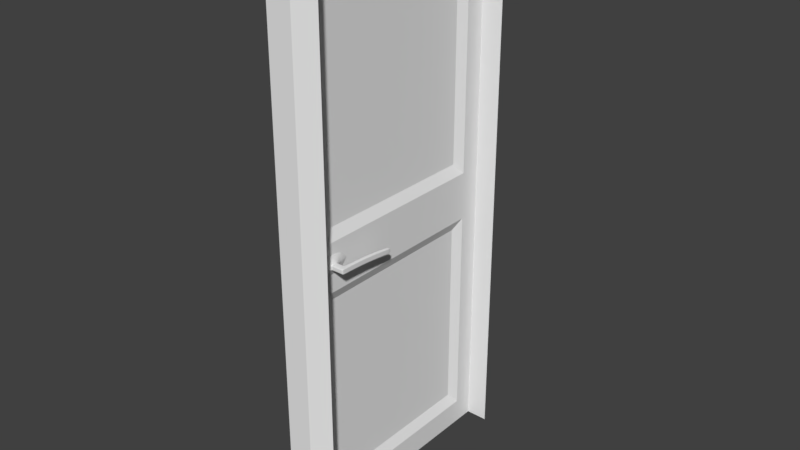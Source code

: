 # Source: door.blend  (saved by Blender 2.78.0; exported with 4.5.12 LTS)
import bpy
from mathutils import Matrix  # noqa: F401  (used for matrix-valued properties, if any)

bpy.ops.wm.read_factory_settings(use_empty=True)
scene = bpy.context.scene
scene.name = 'Scene'

# ---- collections
col_collection_1 = bpy.data.collections.new('Collection 1'); scene.collection.children.link(col_collection_1)

# ---- world
world_world = bpy.data.worlds.new('World'); scene.world = world_world
world_world.color = (0.05088, 0.05088, 0.05088)
world_world.use_sun_shadow = False
world_world.sun_shadow_jitter_overblur = 0.0
world_world.cycles.sampling_method = 'MANUAL'

# ---- meshes
me_cube_001 = bpy.data.meshes.new('Cube.001')
me_cube_001.from_pydata([(-1.0, -1.0, -1.619), (-1.0, -1.0, 1.619), (-1.0, 1.0, -4.552), (-1.0, 1.0, -1.313), (1.0, -1.0, -1.619), (1.0, -1.0, 1.619), (1.0, 1.0, -4.552), (1.0, 1.0, -1.313), (-1.0, -0.7811, -1.619), (-1.0, -0.7811, 1.619), (1.0, -0.7811, -1.619), (1.0, -0.7811, 1.619), (-6.943, -0.7811, -1.619), (-6.943, -1.0, -1.619), (-6.943, -1.0, 1.619), (-6.943, -0.7811, 1.619), (-9.36, -0.3606, -5.078), (-9.36, -1.42, -5.078), (-9.36, -1.42, 5.078), (-9.36, -0.3606, 5.078), (-9.36, -0.8906, -6.784), (-9.36, -1.576, -1.344e-10), (-9.36, -0.8906, 6.784), (-9.36, -0.2056, -1.344e-10), (-9.36, -0.8906, -1.344e-10), (-9.36, -1.156, -6.783), (-9.36, -1.527, 2.539), (-9.36, -0.6256, 6.783), (-9.36, -0.2545, -2.539), (-9.36, -0.6256, -6.783), (-9.36, -1.527, -2.539), (-9.36, -1.156, 6.783), (-9.36, -0.2545, 2.539), (-9.36, -0.5195, -1.344e-10), (-9.36, -1.262, -1.344e-10), (-9.36, -0.8906, -2.54), (-9.36, -0.8906, 2.54), (-9.36, -1.209, 2.539), (-9.36, -1.209, -2.539), (-9.36, -0.5725, -2.539), (-9.36, -0.5725, 2.539), (-1.0, 0.04585, 1.066), (1.0, 0.04585, -2.173), (-1.0, 0.04585, -2.173), (1.0, 0.04585, 1.066), (-2.062, -1.0, 1.619), (-2.062, -1.0, -1.619), (-2.062, -0.7811, 1.619), (-2.062, -0.7811, -1.619), (-6.343, -1.0, 1.619), (-6.343, -0.7811, 1.619), (-6.343, -0.7811, -1.619), (-6.343, -1.0, -1.619), (-1.0, -1.0, 1.028), (-1.0, 1.0, -1.904), (1.0, 1.0, -1.904), (1.0, -1.0, 1.028), (1.0, -0.7811, 1.028), (-1.0, -0.7811, 1.028), (-6.943, -1.0, 1.028), (-6.943, -0.7811, 1.028), (1.0, 0.04585, 0.475), (-1.0, 0.04585, 0.475), (-2.062, -0.7811, 1.028), (-2.062, -1.0, 1.028), (-6.343, -0.7811, 1.028), (-6.343, -1.0, 1.028), (-1.0, 1.0, -3.467), (1.0, 1.0, -3.467), (1.0, -1.0, -0.5341), (1.0, -0.7811, -0.5341), (-1.0, -0.7811, -0.5341), (-6.943, -0.7811, -0.5341), (1.0, 0.04585, -1.088), (-1.0, 0.04585, -1.088), (-2.062, -1.0, -0.5341), (-6.343, -1.0, -0.5341), (-1.0, -1.0, -0.5341), (-6.943, -1.0, -0.5341), (-2.062, -0.7811, -0.5341), (-6.343, -0.7811, -0.5341), (0.4752, 1.0, -4.552), (0.4752, 1.0, -1.313), (0.4752, -1.0, -1.619), (0.4752, -1.0, 1.619), (0.4752, -0.7811, 1.619), (0.4752, -0.7811, -1.619), (0.4752, 0.04585, -2.173), (0.4752, 0.04585, 1.066), (0.4752, -1.0, 1.028), (0.4752, 1.0, -1.904), (0.4752, 1.0, -3.467), (0.4752, -1.0, -0.5341), (-0.5869, 1.0, -4.552), (-0.5869, -1.0, 1.619), (-0.5869, -0.7811, -1.619), (-0.5869, 0.04585, -2.173), (-0.5869, -1.0, 1.028), (-0.5869, -1.0, -0.5341), (-0.5869, 1.0, -1.313), (-0.5869, -1.0, -1.619), (-0.5869, -0.7811, 1.619), (-0.5869, 0.04585, 1.066), (-0.5869, 1.0, -1.904), (-0.5869, 1.0, -3.467)], [], [(62, 41, 3, 54), (90, 82, 7, 55), (57, 11, 5, 56), (97, 94, 1, 53), (86, 10, 4, 83), (101, 9, 1, 94), (102, 41, 9, 101), (87, 42, 10, 86), (61, 44, 11, 57), (66, 49, 14, 59), (30, 26, 21), (49, 50, 15, 14), (80, 51, 12, 72), (51, 52, 13, 12), (40, 27, 19, 32), (14, 15, 19, 27, 22, 31, 18), (32, 28, 23), (12, 13, 17, 25, 20, 29, 16), (39, 33, 23, 28), (38, 34, 24, 35), (37, 31, 22, 36), (34, 37, 36, 24), (21, 26, 37, 34), (26, 18, 31, 37), (25, 38, 35, 20), (17, 30, 38, 25), (30, 21, 34, 38), (29, 39, 28, 16), (20, 35, 39, 29), (35, 24, 33, 39), (15, 60, 72, 12, 16, 28, 32, 19), (33, 40, 32, 23), (24, 36, 40, 33), (36, 22, 27, 40), (13, 78, 59, 14, 18, 26, 30, 17), (55, 7, 44, 61), (81, 6, 42, 87), (99, 3, 41, 102), (58, 9, 41, 62), (8, 0, 46, 48), (71, 8, 48, 79), (1, 9, 47, 45), (53, 1, 45, 64), (48, 46, 52, 51), (79, 48, 51, 80), (45, 47, 50, 49), (64, 45, 49, 66), (75, 64, 66, 76), (47, 63, 65, 50), (77, 53, 64, 75), (9, 58, 63, 47), (71, 58, 62, 74), (68, 55, 61, 73), (50, 65, 60, 15), (76, 66, 59, 78), (73, 61, 57, 70), (98, 97, 53, 77), (70, 57, 56, 69), (91, 90, 55, 68), (74, 62, 54, 67), (43, 74, 67, 2), (81, 91, 68, 6), (10, 70, 69, 4), (100, 98, 77, 0), (42, 73, 70, 10), (52, 76, 78, 13), (6, 68, 73, 42), (8, 71, 74, 43), (0, 77, 75, 46), (46, 75, 76, 52), (63, 79, 80, 65), (58, 71, 79, 63), (65, 80, 72, 60), (4, 69, 92, 83), (93, 104, 91, 81), (104, 103, 90, 91), (69, 56, 89, 92), (7, 82, 88, 44), (93, 81, 87, 96), (96, 87, 86, 95), (44, 88, 85, 11), (11, 85, 84, 5), (95, 86, 83, 100), (56, 5, 84, 89), (103, 99, 82, 90), (54, 3, 99, 103), (8, 95, 100, 0), (43, 96, 95, 8), (2, 93, 96, 43), (67, 54, 103, 104), (2, 67, 104, 93), (83, 92, 98, 100), (92, 89, 97, 98), (82, 99, 102, 88), (88, 102, 101, 85), (85, 101, 94, 84), (89, 84, 94, 97)])
_uv = me_cube_001.uv_layers.new(name='UVMap')
_uv.uv.foreach_set('vector', [0.9924, 0.937, 0.9769, 0.9766, 0.9769, 0.7919, 0.9924, 0.7523, 0.8602, 0.0007507, 0.9017, 0.0007507, 0.9017, 0.03856, 0.8602, 0.03856, 0.5313, 0.5941, 0.5313, 0.6367, 0.5159, 0.6367, 0.5159, 0.5941, 0.5489, 0.8918, 0.5489, 0.9344, 0.5199, 0.9344, 0.5199, 0.8918, 0.7724, 0.1983, 0.7724, 0.1605, 0.7878, 0.1605, 0.7878, 0.1983, 0.5184, 0.9076, 0.4894, 0.9076, 0.4894, 0.8918, 0.5184, 0.8918, 0.9002, 0.228, 0.9002, 0.2577, 0.8304, 0.2577, 0.8304, 0.228, 0.8587, 0.0007507, 0.8587, 0.03856, 0.7889, 0.03856, 0.7889, 0.0007507, 0.4919, 0.7813, 0.4919, 0.8238, 0.4338, 0.8637, 0.4338, 0.8211, 0.5749, 0.5941, 0.5749, 0.6367, 0.5328, 0.6367, 0.5328, 0.5941, 0.8504, 0.5674, 0.8504, 0.9333, 0.847, 0.7504, 0.5749, 0.6382, 0.5749, 0.654, 0.5328, 0.654, 0.5328, 0.6382, 0.4996, 0.8594, 0.4996, 0.7813, 0.5417, 0.7813, 0.5417, 0.8594, 0.711, 0.6134, 0.711, 0.6291, 0.669, 0.6291, 0.669, 0.6134, 0.8765, 0.5684, 0.8678, 0.8741, 0.8542, 0.7505, 0.8542, 0.5674, 0.4616, 0.2289, 0.4769, 0.2289, 0.5064, 0.533, 0.4878, 0.6558, 0.4692, 0.656, 0.4506, 0.6558, 0.4321, 0.533, 0.842, 0.9333, 0.842, 0.5674, 0.8455, 0.7504, 0.4011, 0.656, 0.3857, 0.656, 0.3562, 0.352, 0.3748, 0.2291, 0.3934, 0.2289, 0.412, 0.2291, 0.4306, 0.352, 0.9992, 0.5674, 0.999, 0.7504, 0.9769, 0.7508, 0.9769, 0.5679, 0.9479, 0.3829, 0.9516, 0.5659, 0.9256, 0.5659, 0.9256, 0.3829, 0.9241, 0.26, 0.9204, 0.5658, 0.9018, 0.5659, 0.9018, 0.2601, 0.9754, 0.7519, 0.9717, 0.9349, 0.9494, 0.9349, 0.9494, 0.7519, 0.9992, 0.3824, 0.9992, 0.5654, 0.9769, 0.5659, 0.9772, 0.3828, 0.9003, 0.5674, 0.8951, 0.7504, 0.878, 0.8735, 0.878, 0.5677, 0.9003, 0.2601, 0.9003, 0.5659, 0.878, 0.5656, 0.8817, 0.2598, 0.8527, 0.3828, 0.8527, 0.5659, 0.8304, 0.5649, 0.8391, 0.2592, 0.9754, 0.3834, 0.9752, 0.5664, 0.9531, 0.5659, 0.9531, 0.3829, 0.8765, 0.2592, 0.8765, 0.565, 0.8542, 0.5654, 0.8594, 0.3823, 0.9479, 0.5674, 0.9479, 0.8732, 0.9256, 0.8732, 0.9293, 0.5675, 0.9754, 0.5674, 0.9754, 0.7504, 0.9494, 0.7504, 0.9531, 0.5674, 0.1814, 0.4829, 0.1787, 0.3279, 0.1814, 0.3279, 0.1814, 0.2498, 0.3531, 0.0007507, 0.3547, 0.1836, 0.3547, 0.5491, 0.3531, 0.732, 0.981, 0.04279, 0.981, 0.2258, 0.9587, 0.2253, 0.959, 0.04232, 0.9572, 0.04232, 0.9572, 0.2253, 0.9349, 0.2253, 0.9312, 0.04232, 0.9241, 0.5677, 0.9204, 0.8735, 0.9018, 0.8732, 0.9018, 0.5674, 0.174, 0.2497, 0.1772, 0.4401, 0.174, 0.4401, 0.174, 0.4826, 0.002387, 0.7315, 0.0007507, 0.5488, 0.0007514, 0.1835, 0.002389, 0.0007507, 0.9825, 0.04232, 0.9979, 0.08183, 0.9979, 0.2665, 0.9825, 0.227, 0.7936, 0.04063, 0.8304, 0.04063, 0.8304, 0.2253, 0.7936, 0.2253, 0.9007, 0.04063, 0.9297, 0.04063, 0.9297, 0.2253, 0.9007, 0.2253, 0.6566, 0.931, 0.6221, 0.9547, 0.6221, 0.883, 0.6566, 0.8593, 0.3918, 0.8918, 0.3918, 0.9076, 0.3173, 0.9076, 0.3173, 0.8918, 0.4323, 0.8578, 0.3562, 0.8578, 0.3562, 0.7813, 0.4323, 0.7813, 0.4678, 0.8918, 0.4678, 0.9076, 0.3933, 0.9076, 0.3933, 0.8918, 0.242, 0.8745, 0.242, 0.9171, 0.1675, 0.9171, 0.1675, 0.8745, 0.6177, 0.8745, 0.6177, 0.8903, 0.3173, 0.8903, 0.3173, 0.8745, 0.8083, 0.2289, 0.8083, 0.3071, 0.5079, 0.3071, 0.5079, 0.2289, 0.3158, 0.8572, 0.3158, 0.873, 0.01544, 0.873, 0.01544, 0.8572, 0.3547, 0.7335, 0.3547, 0.7761, 0.05434, 0.7761, 0.05434, 0.7335, 0.6566, 0.1148, 0.6566, 0.2274, 0.3562, 0.2274, 0.3562, 0.1148, 0.6566, 0.7372, 0.6566, 0.7798, 0.3562, 0.7798, 0.3562, 0.7372, 0.7921, 0.04063, 0.7921, 0.1532, 0.7176, 0.1532, 0.7176, 0.04063, 0.9287, 0.8756, 0.9287, 0.9181, 0.8542, 0.9181, 0.8542, 0.8756, 0.6675, 0.5665, 0.5764, 0.6291, 0.5764, 0.5574, 0.6675, 0.4948, 0.5749, 0.3086, 0.5749, 0.4212, 0.5079, 0.5926, 0.5079, 0.48, 0.04282, 0.733, 0.04282, 0.7756, 0.0007507, 0.7756, 0.0007507, 0.733, 0.711, 0.8228, 0.711, 0.9354, 0.669, 0.9354, 0.669, 0.8228, 0.7161, 0.0007507, 0.7161, 0.1133, 0.6581, 0.1532, 0.6581, 0.04063, 0.8076, 0.8643, 0.8076, 0.9769, 0.7787, 0.9769, 0.7787, 0.8643, 0.7603, 0.6306, 0.7603, 0.7432, 0.745, 0.7432, 0.745, 0.6306, 0.9624, 0.2688, 0.9624, 0.3814, 0.9256, 0.3814, 0.9256, 0.2688, 0.7692, 0.4933, 0.7284, 0.5978, 0.7284, 0.4131, 0.7692, 0.3086, 0.799, 0.4933, 0.7707, 0.5659, 0.7707, 0.3812, 0.799, 0.3086, 0.2803, 0.8745, 0.2803, 0.9527, 0.2435, 0.9527, 0.2435, 0.8745, 0.8251, 0.2289, 0.8251, 0.3071, 0.8098, 0.3071, 0.8098, 0.2289, 0.5793, 0.8918, 0.5793, 0.97, 0.5504, 0.97, 0.5504, 0.8918, 0.8381, 0.7447, 0.8381, 0.8229, 0.7801, 0.8628, 0.7801, 0.7846, 0.5853, 0.7813, 0.5853, 0.8594, 0.5432, 0.8594, 0.5432, 0.7813, 0.8006, 0.3086, 0.8289, 0.3812, 0.8289, 0.5659, 0.8006, 0.4933, 0.834, 0.671, 0.7707, 0.7145, 0.7707, 0.6428, 0.834, 0.5993, 0.08992, 0.7776, 0.08992, 0.8557, 0.01544, 0.8557, 0.01544, 0.7776, 0.6566, 0.6575, 0.6566, 0.7357, 0.3562, 0.7357, 0.3562, 0.6575, 0.6566, 0.0007507, 0.6566, 0.1133, 0.3562, 0.1133, 0.3562, 0.0007507, 0.3547, 0.854, 0.2451, 0.854, 0.2451, 0.7776, 0.3547, 0.7776, 0.669, 0.6074, 0.669, 0.4948, 0.711, 0.4948, 0.711, 0.6074, 0.6177, 0.8918, 0.6177, 0.97, 0.5808, 0.97, 0.5808, 0.8918, 0.09142, 0.7776, 0.1676, 0.7776, 0.1676, 0.8541, 0.09142, 0.8541, 0.669, 0.7447, 0.7786, 0.7447, 0.7786, 0.8213, 0.669, 0.8213, 0.7494, 0.8228, 0.7494, 0.9354, 0.7125, 0.9354, 0.7125, 0.8228, 0.8319, 0.04063, 0.8687, 0.04063, 0.8687, 0.2253, 0.8319, 0.2253, 0.5764, 0.3086, 0.6509, 0.3086, 0.6509, 0.4933, 0.5764, 0.4933, 0.5868, 0.8578, 0.5868, 0.7813, 0.6566, 0.7813, 0.6566, 0.8578, 0.7874, 0.0007507, 0.7874, 0.03856, 0.7176, 0.03856, 0.7176, 0.0007507, 0.7709, 0.2274, 0.7341, 0.2274, 0.7341, 0.2117, 0.7709, 0.2117, 0.7618, 0.7275, 0.8364, 0.7275, 0.8364, 0.7432, 0.7618, 0.7432, 0.7709, 0.1557, 0.7709, 0.1983, 0.7341, 0.1983, 0.7341, 0.1557, 0.09146, 0.9171, 0.09146, 0.8745, 0.166, 0.8745, 0.166, 0.9171, 0.7189, 0.5994, 0.7603, 0.5994, 0.7603, 0.6291, 0.7189, 0.6291, 0.3257, 0.8555, 0.3547, 0.8555, 0.3547, 0.8713, 0.3257, 0.8713, 0.8405, 0.5674, 0.8405, 0.5972, 0.7707, 0.5972, 0.7707, 0.5674, 0.8702, 0.04063, 0.8992, 0.04063, 0.8992, 0.2253, 0.8702, 0.2253, 0.8381, 0.8643, 0.8381, 0.9769, 0.8091, 0.9769, 0.8091, 0.8643, 0.3158, 0.8745, 0.3158, 0.9527, 0.2868, 0.9527, 0.2868, 0.8745, 0.2436, 0.7776, 0.2436, 0.8557, 0.1691, 0.8557, 0.1691, 0.7776, 0.7435, 0.6306, 0.7435, 0.7432, 0.669, 0.7432, 0.669, 0.6306, 0.6524, 0.3086, 0.7269, 0.3086, 0.7269, 0.4933, 0.6524, 0.4933, 0.7326, 0.2274, 0.6581, 0.2274, 0.6581, 0.1557, 0.7326, 0.1557, 0.6509, 0.6464, 0.5764, 0.6464, 0.5764, 0.6306, 0.6509, 0.6306, 0.08996, 0.8745, 0.08996, 0.9171, 0.01544, 0.9171, 0.01544, 0.8745])
me_cube_001.use_remesh_preserve_volume = False
me_cube_001.use_remesh_preserve_attributes = False
me_cube_001.use_mirror_vertex_groups = False
me_cube_001.update()
me_plane_001 = bpy.data.meshes.new('Plane.001')
me_plane_001.from_pydata([(-0.9365, -0.904, 0.1022), (1.0, -0.904, 0.1022), (-0.9365, 0.904, 0.1022), (1.0, 0.904, 0.1022), (-0.9365, -0.7232, 0.1022), (1.0, -0.7232, 0.1022), (1.0, 0.7413, 0.1022), (-0.9365, 0.7413, 0.1022), (-0.8397, -0.904, 0.1022), (-0.8397, 0.904, 0.1022), (-0.8004, -0.65, 0.1606), (-0.8004, 0.668, 0.1606), (0.908, -0.904, 0.1022), (0.908, 0.904, 0.1022), (0.8687, -0.65, 0.1606), (0.8687, 0.668, 0.1606), (0.03415, 0.904, 0.1022), (0.03415, -0.904, 0.1022), (-0.05323, 0.904, 0.1022), (-0.09256, -0.65, 0.1606), (-0.09256, 0.668, 0.1606), (-0.05323, -0.904, 0.1022), (0.1215, -0.904, 0.1022), (0.1215, 0.904, 0.1022), (0.1609, -0.65, 0.1606), (0.1609, 0.668, 0.1606), (-0.9365, -0.7232, 0.2199), (-0.9365, -0.904, 0.2199), (0.908, -0.904, 0.2199), (1.0, -0.904, 0.2199), (1.0, 0.7413, 0.2199), (1.0, 0.904, 0.2199), (-0.8397, 0.904, 0.2199), (-0.9365, 0.904, 0.2199), (-0.9365, 0.7413, 0.2199), (1.0, -0.7232, 0.2199), (-0.8397, -0.7232, 0.2199), (-0.8397, 0.7413, 0.2199), (-0.8397, -0.904, 0.2199), (-0.05323, 0.904, 0.2199), (-0.05323, -0.7232, 0.2199), (-0.05323, 0.7413, 0.2199), (0.1215, -0.904, 0.2199), (0.908, 0.904, 0.2199), (0.908, -0.7232, 0.2199), (0.908, 0.7413, 0.2199), (0.1215, 0.904, 0.2199), (0.03415, 0.904, 0.2199), (0.1215, -0.7232, 0.2199), (0.03415, -0.7232, 0.2199), (0.1215, 0.7413, 0.2199), (0.03415, 0.7413, 0.2199), (-0.05323, -0.904, 0.2199), (0.03415, -0.904, 0.2199)], [], [(24, 25, 50, 48), (1, 5, 35, 29), (13, 23, 46, 43), (22, 12, 28, 42), (18, 9, 32, 39), (8, 21, 52, 38), (24, 14, 15, 25), (4, 0, 27, 26), (14, 24, 48, 44), (12, 1, 29, 28), (3, 13, 43, 31), (25, 15, 45, 50), (10, 19, 20, 11), (19, 10, 36, 40), (20, 19, 40, 41), (11, 20, 41, 37), (5, 6, 30, 35), (23, 16, 47, 46), (45, 30, 31, 43), (28, 29, 35, 44), (44, 35, 30, 45), (26, 36, 37, 34), (27, 38, 36, 26), (34, 37, 32, 33), (42, 28, 44, 48), (50, 45, 43, 46), (41, 51, 47, 39), (52, 53, 49, 40), (40, 49, 51, 41), (38, 52, 40, 36), (37, 41, 39, 32), (51, 50, 46, 47), (53, 42, 48, 49), (49, 48, 50, 51), (21, 17, 53, 52), (7, 4, 26, 34), (0, 8, 38, 27), (17, 22, 42, 53), (15, 14, 44, 45), (9, 2, 33, 32), (16, 18, 39, 47), (2, 7, 34, 33), (10, 11, 37, 36), (6, 3, 31, 30)])
_uv = me_plane_001.uv_layers.new(name='UVMap')
_uv.uv.foreach_set('vector', [0.2245, -0.02745, 0.2245, 0.8114, 0.2072, 0.858, 0.2072, -0.07405, 0.2183, 1.367, 0.1756, 1.367, 0.1756, 1.29, 0.2183, 1.29, 0.03235, 1.07, 0.2183, 1.07, 0.2183, 1.147, 0.03235, 1.147, 0.2183, 0.9609, 0.03235, 0.9609, 0.03235, 0.884, 0.2183, 0.884, 0.03235, 1.149, 0.2183, 1.149, 0.2183, 1.226, 0.03235, 1.226, 0.2183, 1.533, 0.03235, 1.533, 0.03235, 1.456, 0.2183, 1.456, 0.9547, 0.1114, 0.951, 0.6898, 0.6393, 0.6898, 0.643, 0.1114, 0.4965, 0.9443, 0.4525, 0.9443, 0.4095, 0.8595, 0.4965, 0.8694, 0.04165, 0.7139, 0.209, 0.7139, 0.2183, 0.7755, 0.03235, 0.7755, 0.4073, 1.166, 0.4073, 1.224, 0.3787, 1.224, 0.3787, 1.166, 0.4965, 1.127, 0.4965, 1.186, 0.4679, 1.186, 0.4679, 1.127, 0.209, 0.8824, 0.04165, 0.8824, 0.03235, 0.8209, 0.2183, 0.8209, 0.9579, 0.4867, 0.9579, 0.9494, 0.6462, 0.9494, 0.6462, 0.4867, 0.04165, 1.393, 0.209, 1.393, 0.2183, 1.455, 0.03235, 1.455, 0.2251, 0.8114, 0.2251, -0.02745, 0.2423, -0.07405, 0.2423, 0.858, 0.209, 1.289, 0.04165, 1.289, 0.03235, 1.227, 0.2183, 1.227, 0.4534, -0.07405, 0.4965, 0.8679, 0.4249, 0.858, 0.4249, -0.07405, 0.3832, 1.043, 0.3832, 1.099, 0.3546, 1.099, 0.3546, 1.043, 0.3838, 0.986, 0.4061, 0.986, 0.4061, 1.09, 0.3838, 1.09, 0.4296, 0.986, 0.452, 0.986, 0.452, 1.101, 0.4296, 1.101, 0.3043, -0.07405, 0.3266, -0.07405, 0.3266, 0.858, 0.3043, 0.858, 0.3547, -0.7466, 0.4121, -0.7466, 0.4121, 1.531, 0.3547, 1.531, 0.405, 0.7545, 0.4322, 0.8219, 0.4324, 1.089, 0.4053, 1.022, 0.4729, 1.022, 0.4965, 1.022, 0.4964, 1.126, 0.4729, 1.126, 0.2561, 0.1171, 0.4421, 0.1171, 0.4421, 0.2353, 0.2561, 0.2353, 0.2183, 1.069, 0.03235, 1.069, 0.03235, 0.9624, 0.2183, 0.9624, 0.4079, 1.103, 0.4291, 1.103, 0.4291, 1.206, 0.4079, 1.206, 0.4067, 0.986, 0.4279, 0.986, 0.4279, 1.101, 0.4067, 1.101, 0.2607, -0.07405, 0.2819, -0.07405, 0.2819, 0.858, 0.2607, 0.858, 0.2561, 0.6192, 0.4421, 0.6192, 0.4421, 0.7374, 0.2561, 0.7374, 0.2183, 0.7124, 0.03235, 0.7124, 0.03235, 0.6061, 0.222, 0.4903, 0.4308, 1.103, 0.452, 1.103, 0.452, 1.206, 0.4308, 1.206, 0.104, 1.261, 0.1252, 1.261, 0.1252, 1.376, 0.104, 1.376, 0.2825, -0.07405, 0.3037, -0.07405, 0.3037, 0.858, 0.2825, 0.858, 0.3832, 0.986, 0.3832, 1.042, 0.3546, 1.042, 0.3546, 0.986, 0.3957, 0.858, 0.3957, -0.07405, 0.4243, -0.07405, 0.4243, 0.858, 0.4073, 1.103, 0.4073, 1.164, 0.3787, 1.164, 0.3787, 1.103, 0.4965, 1.187, 0.4964, 1.243, 0.4679, 1.243, 0.4679, 1.187, 0.2429, 0.8114, 0.2429, -0.02745, 0.2602, -0.07405, 0.2602, 0.858, 0.09268, 1.367, 0.06978, 1.367, 0.06978, 1.29, 0.09268, 1.29, 0.06921, 1.367, 0.04854, 1.367, 0.04855, 1.29, 0.06922, 1.29, 0.4965, 1.021, 0.4569, 1.021, 0.4569, 0.9458, 0.4965, 0.9458, 0.2067, -0.02745, 0.2067, 0.8114, 0.1894, 0.858, 0.1894, -0.07405, 0.175, 1.367, 0.1366, 1.367, 0.1366, 1.29, 0.175, 1.29])
me_plane_001.use_remesh_preserve_volume = False
me_plane_001.use_remesh_preserve_attributes = False
me_plane_001.use_mirror_vertex_groups = False
me_plane_001.update()
me_plane = bpy.data.meshes.new('Plane')
me_plane.from_pydata([(-1.0, -1.0, 0.0), (1.0, -1.0, 0.0), (-1.0, 1.0, 0.0), (1.0, 1.0, 0.0), (-0.9365, -0.904, 0.4683), (1.0, -0.904, 0.4683), (-0.9365, 0.904, 0.4683), (1.0, 0.904, 0.4683), (-0.9365, -0.904, 0.1022), (1.0, -0.904, 0.1022), (-0.9365, 0.904, 0.1022), (1.0, 0.904, 0.1022), (1.019, -0.9858, 0.263), (-0.9832, -0.9858, 0.263), (1.019, 0.9858, 0.263), (-0.9832, 0.9858, 0.263)], [], [(7, 6, 10, 11), (13, 12, 5, 4), (2, 0, 13, 15), (14, 15, 6, 7), (15, 13, 4, 6), (6, 4, 8, 10), (4, 5, 9, 8), (3, 2, 15, 14), (0, 1, 12, 13)])
_uv = me_plane.uv_layers.new(name='UVMap')
_uv.uv.foreach_set('vector', [0.7585, 0.2874, 0.0002607, 0.2874, 0.0002607, 0.1441, 0.7585, 0.1441, 0.0002607, 0.7429, 0.7842, 0.7429, 0.7768, 0.8295, 0.01854, 0.8295, 0.7833, 0.7424, 0.0002607, 0.7424, 0.005831, 0.6392, 0.7778, 0.6392, 0.7842, 0.9165, 0.0002607, 0.9165, 0.01854, 0.83, 0.7768, 0.83, 0.7722, 0.9997, 0.0002607, 0.9995, 0.03232, 0.917, 0.7402, 0.9173, 0.7081, 0.4313, 0.0002607, 0.4313, 0.0002607, 0.288, 0.7081, 0.288, 0.0002607, 0.0002608, 0.7585, 0.0002607, 0.7585, 0.1436, 0.0002607, 0.1436, 0.7833, 0.6387, 0.0002607, 0.6387, 0.006834, 0.5356, 0.7907, 0.5356, 0.0002607, 0.432, 0.7833, 0.4318, 0.7907, 0.5349, 0.006854, 0.5351])
me_plane.use_remesh_preserve_volume = False
me_plane.use_remesh_preserve_attributes = False
me_plane.use_mirror_vertex_groups = False
me_plane.update()

# ---- objects
ob_cube = bpy.data.objects.new('Cube', me_cube_001)
ob_plane_001 = bpy.data.objects.new('Plane.001', me_plane_001)
ob_plane = bpy.data.objects.new('Plane', me_plane)

# ---- transforms, parenting, visibility, modifiers, constraints
ob_cube.location = (0.3946, -0.7104, 3.395)
ob_cube.scale = (0.01843, 0.3518, 0.01843)
ob_cube.lineart.crease_threshold = 0.0
_m = ob_cube.modifiers.new('Subsurf', 'SUBSURF')
_m.uv_smooth = 'PRESERVE_CORNERS'
_m.quality = 2
_m.levels = 3
_m.show_only_control_edges = False
ob_plane_001.location = (0.0, 0.0, 3.458)
ob_plane_001.rotation_euler = (0.0, 1.571, 0.0)
ob_plane_001.scale = (3.128, 1.468, 1.0)
ob_plane_001.lineart.crease_threshold = 0.0
ob_plane.location = (0.0, 0.0, 3.458)
ob_plane.rotation_euler = (0.0, 1.571, 0.0)
ob_plane.scale = (3.128, 1.468, 1.0)
ob_plane.lineart.crease_threshold = 0.0

# ---- collection membership
col_collection_1.objects.link(ob_cube)
col_collection_1.objects.link(ob_plane_001)
col_collection_1.objects.link(ob_plane)

# ---- scene / render settings (as saved in the file)
scene.frame_start = 1; scene.frame_end = 250; scene.frame_set(1)
scene.render.engine = 'BLENDER_EEVEE_NEXT'
scene.render.resolution_percentage = 50
scene.render.dither_intensity = 0.0
scene.cycles.use_denoising = False
scene.cycles.samples = 128
scene.cycles.sampling_pattern = 'TABULATED_SOBOL'
scene.cycles.light_sampling_threshold = 0.0
scene.cycles.use_adaptive_sampling = False
scene.cycles.use_light_tree = False
scene.cycles.blur_glossy = 0.0
scene.cycles.sample_clamp_indirect = 0.0
scene.view_settings.view_transform = 'Standard'
bpy.context.view_layer.update()

# ---- added for rendering (the .blend has no active camera and no usable light): camera, sun
cam_auto = bpy.data.cameras.new('AutoCamera')
cam_auto.lens = 50.0
cam_auto.sensor_width = 36.0
cam_auto.clip_end = 1000.0
ob_auto_camera = bpy.data.objects.new('AutoCamera', cam_auto)
scene.collection.objects.link(ob_auto_camera)
ob_auto_camera.location = (6.69125, -7.74853, 8.59398)
ob_auto_camera.rotation_euler = (1.09748, -7.21219e-08, 0.694738)
scene.camera = ob_auto_camera
light_auto_sun = bpy.data.lights.new('AutoSun', 'SUN')
light_auto_sun.energy = 3.0
light_auto_sun.angle = 0.0523599
ob_auto_sun = bpy.data.objects.new('AutoSun', light_auto_sun)
scene.collection.objects.link(ob_auto_sun)
ob_auto_sun.rotation_euler = (0.872665, 0.174533, 0.523599)
bpy.context.view_layer.update()
